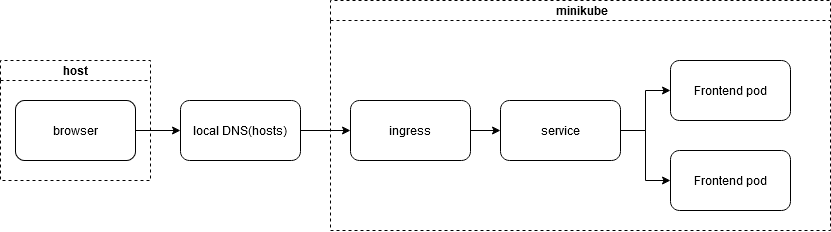

The diagram above was exported from draw.io. Its source (the exported page's mxGraphModel, read from the mxfile embedded in the PNG):
<mxGraphModel dx="988" dy="530" grid="1" gridSize="10" guides="1" tooltips="1" connect="1" arrows="1" fold="1" page="1" pageScale="1" pageWidth="827" pageHeight="1169" math="0" shadow="0">
  <root>
    <mxCell id="0" />
    <mxCell id="1" parent="0" />
    <mxCell id="2" value="host" style="swimlane;startSize=20;dashed=1;" vertex="1" parent="1">
      <mxGeometry x="30" y="440" width="150" height="120" as="geometry" />
    </mxCell>
    <mxCell id="3" value="&lt;div&gt;browser&lt;/div&gt;" style="rounded=1;whiteSpace=wrap;html=1;" vertex="1" parent="2">
      <mxGeometry x="15" y="40" width="120" height="60" as="geometry" />
    </mxCell>
    <mxCell id="4" value=" minikube" style="swimlane;startSize=20;dashed=1;" vertex="1" parent="1">
      <mxGeometry x="360" y="380" width="500" height="230" as="geometry" />
    </mxCell>
    <mxCell id="5" style="edgeStyle=orthogonalEdgeStyle;rounded=0;orthogonalLoop=1;jettySize=auto;html=1;" edge="1" parent="4" source="6" target="9">
      <mxGeometry relative="1" as="geometry" />
    </mxCell>
    <mxCell id="6" value="&lt;div&gt;ingress&lt;/div&gt;" style="rounded=1;whiteSpace=wrap;html=1;" vertex="1" parent="4">
      <mxGeometry x="20" y="100" width="120" height="60" as="geometry" />
    </mxCell>
    <mxCell id="7" style="edgeStyle=orthogonalEdgeStyle;rounded=0;orthogonalLoop=1;jettySize=auto;html=1;entryX=0;entryY=0.5;entryDx=0;entryDy=0;" edge="1" parent="4" source="9" target="10">
      <mxGeometry relative="1" as="geometry" />
    </mxCell>
    <mxCell id="8" style="edgeStyle=orthogonalEdgeStyle;rounded=0;orthogonalLoop=1;jettySize=auto;html=1;entryX=0;entryY=0.5;entryDx=0;entryDy=0;" edge="1" parent="4" source="9" target="11">
      <mxGeometry relative="1" as="geometry" />
    </mxCell>
    <mxCell id="9" value="service" style="rounded=1;whiteSpace=wrap;html=1;" vertex="1" parent="4">
      <mxGeometry x="170" y="100" width="120" height="60" as="geometry" />
    </mxCell>
    <mxCell id="10" value="Frontend pod" style="rounded=1;whiteSpace=wrap;html=1;" vertex="1" parent="4">
      <mxGeometry x="340" y="60" width="120" height="60" as="geometry" />
    </mxCell>
    <mxCell id="11" value="Frontend pod" style="rounded=1;whiteSpace=wrap;html=1;" vertex="1" parent="4">
      <mxGeometry x="340" y="150" width="120" height="60" as="geometry" />
    </mxCell>
    <mxCell id="12" style="edgeStyle=orthogonalEdgeStyle;rounded=0;orthogonalLoop=1;jettySize=auto;html=1;entryX=0;entryY=0.5;entryDx=0;entryDy=0;" edge="1" source="14" target="6" parent="1">
      <mxGeometry relative="1" as="geometry" />
    </mxCell>
    <mxCell id="13" value="" style="edgeStyle=orthogonalEdgeStyle;rounded=0;orthogonalLoop=1;jettySize=auto;html=1;entryX=0;entryY=0.5;entryDx=0;entryDy=0;" edge="1" source="3" target="14" parent="1">
      <mxGeometry relative="1" as="geometry">
        <mxPoint x="165" y="510" as="sourcePoint" />
        <mxPoint x="340" y="510" as="targetPoint" />
      </mxGeometry>
    </mxCell>
    <mxCell id="14" value="local DNS(hosts)" style="rounded=1;whiteSpace=wrap;html=1;" vertex="1" parent="1">
      <mxGeometry x="210" y="480" width="120" height="60" as="geometry" />
    </mxCell>
  </root>
</mxGraphModel>